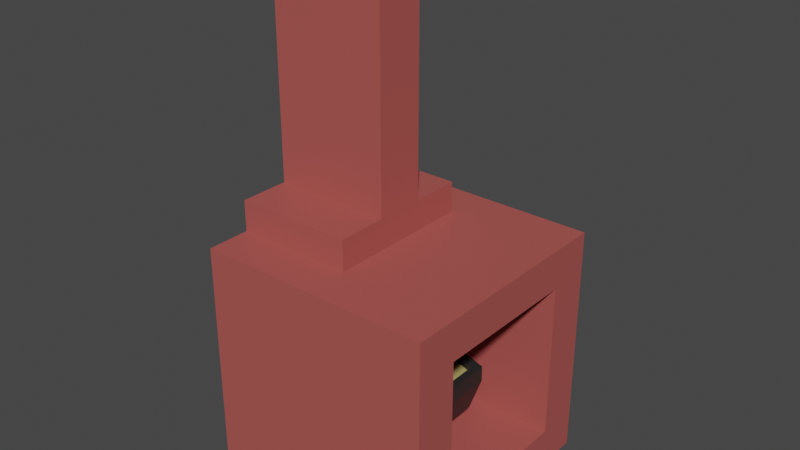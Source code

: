 # Source: stove.blend  (saved by Blender 2.82.7; exported with 4.5.12 LTS)
import bpy
from mathutils import Matrix  # noqa: F401  (used for matrix-valued properties, if any)

bpy.ops.wm.read_factory_settings(use_empty=True)
scene = bpy.context.scene
scene.name = 'Scene'

# ---- collections
col_collection = bpy.data.collections.new('Collection'); scene.collection.children.link(col_collection)

# ---- materials (node trees are filled in below, after node groups)
mat_stove = bpy.data.materials.new('Stove')
mat_stove.alpha_threshold = 0.0
mat_stove.use_transparent_shadow = False
mat_stove.line_color = (0.0, 0.0, 0.0, 1.0)
mat_soup_pot = bpy.data.materials.new('Soup Pot')
mat_soup_pot.use_transparent_shadow = False
mat_soup = bpy.data.materials.new('Soup')
mat_soup.use_transparent_shadow = False

# ---- material node trees
mat_stove.use_nodes = True; mat_stove.node_tree.nodes.clear()
_N = mat_stove.node_tree.nodes; _L = mat_stove.node_tree.links
n0 = _N.new('ShaderNodeOutputMaterial'); n0.name = 'Material Output'; n0.location = (300, 300)
n1 = _N.new('ShaderNodeBsdfPrincipled'); n1.name = 'Principled BSDF'; n1.location = (10, 300)
n1.distribution = 'GGX'
n1.subsurface_method = 'BURLEY'
n1.inputs[0].default_value = (0.4292, 0.09318, 0.08352, 1.0)
n1.inputs[2].default_value = 0.4
n1.inputs[3].default_value = 1.45
n1.inputs[27].default_value = (0.0, 0.0, 0.0, 1.0)
n1.inputs[28].default_value = 1.0
_L.new(n1.outputs[0], n0.inputs[0])
n0.is_active_output = True
mat_soup_pot.use_nodes = True; mat_soup_pot.node_tree.nodes.clear()
_N = mat_soup_pot.node_tree.nodes; _L = mat_soup_pot.node_tree.links
n0 = _N.new('ShaderNodeOutputMaterial'); n0.name = 'Material Output'; n0.location = (300, 300)
n1 = _N.new('ShaderNodeBsdfPrincipled'); n1.name = 'Principled BSDF'; n1.location = (10, 300)
n1.distribution = 'GGX'
n1.subsurface_method = 'BURLEY'
n1.inputs[0].default_value = (0.02198, 0.02125, 0.02179, 1.0)
n1.inputs[3].default_value = 1.45
n1.inputs[27].default_value = (0.0, 0.0, 0.0, 1.0)
n1.inputs[28].default_value = 1.0
_L.new(n1.outputs[0], n0.inputs[0])
n0.is_active_output = True
mat_soup.use_nodes = True; mat_soup.node_tree.nodes.clear()
_N = mat_soup.node_tree.nodes; _L = mat_soup.node_tree.links
n0 = _N.new('ShaderNodeOutputMaterial'); n0.name = 'Material Output'; n0.location = (300, 300)
n1 = _N.new('ShaderNodeBsdfPrincipled'); n1.name = 'Principled BSDF'; n1.location = (10, 300)
n1.distribution = 'GGX'
n1.subsurface_method = 'BURLEY'
n1.inputs[0].default_value = (0.4575, 0.3707, 0.1328, 1.0)
n1.inputs[3].default_value = 1.45
n1.inputs[27].default_value = (0.0, 0.0, 0.0, 1.0)
n1.inputs[28].default_value = 1.0
_L.new(n1.outputs[0], n0.inputs[0])
n0.is_active_output = True

# ---- world
world_world = bpy.data.worlds.new('World'); scene.world = world_world
world_world.use_nodes = True; world_world.node_tree.nodes.clear()
_N = world_world.node_tree.nodes; _L = world_world.node_tree.links
n0 = _N.new('ShaderNodeOutputWorld'); n0.name = 'World Output'; n0.location = (300, 300)
n1 = _N.new('ShaderNodeBackground'); n1.name = 'Background'; n1.location = (10, 300)
n1.inputs[0].default_value = (0.05088, 0.05088, 0.05088, 1.0)
_L.new(n1.outputs[0], n0.inputs[0])
n0.is_active_output = True
world_world.color = (0.05088, 0.05088, 0.05088)
world_world.use_sun_shadow = False
world_world.sun_shadow_jitter_overblur = 0.0

# ---- meshes
me_cube_001 = bpy.data.meshes.new('Cube.001')
me_cube_001.from_pydata([(-1.0, -1.0, -1.0), (-1.0, -1.0, 1.0), (-1.0, 1.0, -1.0), (-1.0, 1.0, 1.0), (1.0, -1.0, -1.0), (1.0, -1.0, 1.0), (1.0, 1.0, -1.0), (1.0, 1.0, 1.0), (-1.0, 0.6333, -1.0), (-1.0, -0.6333, -1.0), (-1.0, -0.6333, 1.0), (-1.0, 0.6333, 1.0), (1.0, -0.6333, -1.0), (1.0, 0.6333, -1.0), (1.0, 0.6333, 1.0), (1.0, -0.6333, 1.0), (-1.0, -1.0, -0.6667), (-1.0, -1.0, 0.6667), (-1.0, 1.0, 0.6667), (-1.0, 1.0, -0.6667), (1.0, 1.0, 0.6667), (1.0, 1.0, -0.6667), (1.0, -1.0, 0.6667), (1.0, -1.0, -0.6667), (1.0, 0.6333, 0.6667), (1.0, 0.6333, -0.6667), (1.0, -0.6333, 0.6667), (1.0, -0.6333, -0.6667), (-1.0, -0.6333, 0.6667), (-1.0, -0.6333, -0.6667), (-1.0, 0.6333, 0.6667), (-1.0, 0.6333, -0.6667), (0.0, 1.0, -1.0), (0.0, 1.0, 1.0), (0.0, -1.0, -1.0), (0.0, -1.0, 1.0), (0.0, 0.6333, 1.0), (0.0, -0.6333, 1.0), (0.0, 0.6333, -1.0), (0.0, -0.6333, -1.0), (0.0, -1.0, -0.6667), (0.0, -1.0, 0.6667), (0.0, 1.0, -0.6667), (0.0, 1.0, 0.6667), (-1.0, -0.6333, 1.0), (-1.0, 0.6333, 1.0), (0.0, 0.6333, 1.0), (0.0, -0.6333, 1.0), (-1.0, -0.6333, 1.261), (-1.0, 0.6333, 1.261), (0.0, 0.6333, 1.261), (0.0, -0.6333, 1.261), (-0.5175, 0.6333, 0.6667), (-0.5175, 0.6333, -0.6667), (-0.5175, -0.6333, 0.6667), (-0.5175, -0.6333, -0.6667), (-1.0, 0.2111, -1.0), (-1.0, -0.2111, -1.0), (-1.0, -0.2111, 1.0), (-1.0, 0.2111, 1.0), (1.0, -0.2111, -1.0), (1.0, 0.2111, -1.0), (1.0, 0.2111, 1.0), (1.0, -0.2111, 1.0), (-1.0, -0.2111, -0.6667), (-1.0, 0.2111, -0.6667), (-1.0, -0.2111, 0.6667), (-1.0, 0.2111, 0.6667), (1.0, 0.2111, -0.6667), (1.0, -0.2111, -0.6667), (1.0, 0.2111, 0.6667), (1.0, -0.2111, 0.6667), (0.0, 0.2111, -1.0), (0.0, -0.2111, -1.0), (0.0, 0.2111, 1.0), (0.0, -0.2111, 1.0), (-1.0, -0.2111, 1.0), (-1.0, 0.2111, 1.0), (0.0, 0.2111, 1.0), (0.0, -0.2111, 1.0), (-1.0, -0.2111, 1.261), (-1.0, 0.2111, 1.261), (0.0, 0.2111, 1.261), (0.0, -0.2111, 1.261), (-0.5175, 0.2111, -0.6667), (-0.5175, -0.2111, -0.6667), (-0.5175, 0.2111, 0.6667), (-0.5175, -0.2111, 0.6667), (-1.0, -0.2111, 3.261), (-1.0, 0.2111, 3.261), (0.0, 0.2111, 3.261), (0.0, -0.2111, 3.261)], [], [(30, 11, 3, 18), (43, 33, 7, 20), (26, 15, 5, 22), (41, 35, 1, 17), (39, 12, 4, 34), (37, 10, 1, 35), (33, 3, 11, 36), (58, 10, 44, 76), (32, 6, 13, 38), (73, 60, 12, 39), (20, 7, 14, 24), (71, 63, 15, 26), (17, 1, 10, 28), (67, 59, 11, 30), (56, 65, 31, 8), (65, 67, 30, 31), (0, 16, 29, 9), (16, 17, 28, 29), (60, 69, 27, 12), (26, 27, 55, 54), (6, 21, 25, 13), (21, 20, 24, 25), (34, 40, 16, 0), (40, 41, 17, 16), (12, 27, 23, 4), (27, 26, 22, 23), (32, 42, 21, 6), (42, 43, 20, 21), (8, 31, 19, 2), (31, 30, 18, 19), (19, 18, 43, 42), (2, 19, 42, 32), (23, 22, 41, 40), (4, 23, 40, 34), (57, 73, 39, 9), (2, 32, 38, 8), (63, 75, 37, 15), (7, 33, 36, 14), (15, 37, 35, 5), (9, 39, 34, 0), (22, 5, 35, 41), (18, 3, 33, 43), (46, 45, 49, 50), (36, 11, 45, 46), (74, 36, 46, 78), (10, 37, 47, 44), (83, 80, 48, 51), (44, 47, 51, 48), (76, 44, 48, 80), (78, 46, 50, 82), (85, 87, 54, 55), (25, 24, 52, 53), (68, 25, 53, 84), (71, 26, 54, 87), (24, 70, 86, 52), (70, 71, 87, 86), (27, 69, 85, 55), (69, 68, 84, 85), (53, 52, 86, 84), (84, 86, 87, 85), (47, 79, 83, 51), (79, 78, 82, 83), (45, 77, 81, 49), (77, 76, 80, 81), (50, 49, 81, 82), (80, 83, 91, 88), (37, 75, 79, 47), (75, 74, 78, 79), (14, 36, 74, 62), (62, 74, 75, 63), (8, 38, 72, 56), (56, 72, 73, 57), (13, 25, 68, 61), (61, 68, 69, 60), (29, 28, 66, 64), (64, 66, 67, 65), (9, 29, 64, 57), (57, 64, 65, 56), (28, 10, 58, 66), (66, 58, 59, 67), (24, 14, 62, 70), (70, 62, 63, 71), (38, 13, 61, 72), (72, 61, 60, 73), (11, 59, 77, 45), (59, 58, 76, 77), (90, 89, 88, 91), (82, 81, 89, 90), (83, 82, 90, 91), (81, 80, 88, 89)])
_uv = me_cube_001.uv_layers.new(name='UVMap')
_uv.uv.foreach_set('vector', [0.5417, 0.1667, 0.625, 0.1667, 0.625, 0.25, 0.5417, 0.25, 0.5417, 0.375, 0.625, 0.375, 0.625, 0.5, 0.5417, 0.5, 0.5417, 0.6667, 0.625, 0.6667, 0.625, 0.75, 0.5417, 0.75, 0.5417, 0.875, 0.625, 0.875, 0.625, 1.0, 0.5417, 1.0, 0.25, 0.6667, 0.375, 0.6667, 0.375, 0.75, 0.25, 0.75, 0.75, 0.6667, 0.875, 0.6667, 0.875, 0.75, 0.75, 0.75, 0.75, 0.5, 0.875, 0.5, 0.875, 0.5833, 0.75, 0.5833, 0.625, 0.1111, 0.625, 0.08333, 0.625, 0.08333, 0.625, 0.1111, 0.25, 0.5, 0.375, 0.5, 0.375, 0.5833, 0.25, 0.5833, 0.25, 0.6389, 0.375, 0.6389, 0.375, 0.6667, 0.25, 0.6667, 0.5417, 0.5, 0.625, 0.5, 0.625, 0.5833, 0.5417, 0.5833, 0.5417, 0.6389, 0.625, 0.6389, 0.625, 0.6667, 0.5417, 0.6667, 0.5417, 0.0, 0.625, 0.0, 0.625, 0.08333, 0.5417, 0.08333, 0.5417, 0.1389, 0.625, 0.1389, 0.625, 0.1667, 0.5417, 0.1667, 0.375, 0.1389, 0.4583, 0.1389, 0.4583, 0.1667, 0.375, 0.1667, 0.4583, 0.1389, 0.5417, 0.1389, 0.5417, 0.1667, 0.4583, 0.1667, 0.375, 0.0, 0.4583, 0.0, 0.4583, 0.08333, 0.375, 0.08333, 0.4583, 0.0, 0.5417, 0.0, 0.5417, 0.08333, 0.4583, 0.08333, 0.375, 0.6389, 0.4583, 0.6389, 0.4583, 0.6667, 0.375, 0.6667, 0.5417, 0.6667, 0.4583, 0.6667, 0.4583, 0.6667, 0.5417, 0.6667, 0.375, 0.5, 0.4583, 0.5, 0.4583, 0.5833, 0.375, 0.5833, 0.4583, 0.5, 0.5417, 0.5, 0.5417, 0.5833, 0.4583, 0.5833, 0.375, 0.875, 0.4583, 0.875, 0.4583, 1.0, 0.375, 1.0, 0.4583, 0.875, 0.5417, 0.875, 0.5417, 1.0, 0.4583, 1.0, 0.375, 0.6667, 0.4583, 0.6667, 0.4583, 0.75, 0.375, 0.75, 0.4583, 0.6667, 0.5417, 0.6667, 0.5417, 0.75, 0.4583, 0.75, 0.375, 0.375, 0.4583, 0.375, 0.4583, 0.5, 0.375, 0.5, 0.4583, 0.375, 0.5417, 0.375, 0.5417, 0.5, 0.4583, 0.5, 0.375, 0.1667, 0.4583, 0.1667, 0.4583, 0.25, 0.375, 0.25, 0.4583, 0.1667, 0.5417, 0.1667, 0.5417, 0.25, 0.4583, 0.25, 0.4583, 0.25, 0.5417, 0.25, 0.5417, 0.375, 0.4583, 0.375, 0.375, 0.25, 0.4583, 0.25, 0.4583, 0.375, 0.375, 0.375, 0.4583, 0.75, 0.5417, 0.75, 0.5417, 0.875, 0.4583, 0.875, 0.375, 0.75, 0.4583, 0.75, 0.4583, 0.875, 0.375, 0.875, 0.125, 0.6389, 0.25, 0.6389, 0.25, 0.6667, 0.125, 0.6667, 0.125, 0.5, 0.25, 0.5, 0.25, 0.5833, 0.125, 0.5833, 0.625, 0.6389, 0.75, 0.6389, 0.75, 0.6667, 0.625, 0.6667, 0.625, 0.5, 0.75, 0.5, 0.75, 0.5833, 0.625, 0.5833, 0.625, 0.6667, 0.75, 0.6667, 0.75, 0.75, 0.625, 0.75, 0.125, 0.6667, 0.25, 0.6667, 0.25, 0.75, 0.125, 0.75, 0.5417, 0.75, 0.625, 0.75, 0.625, 0.875, 0.5417, 0.875, 0.5417, 0.25, 0.625, 0.25, 0.625, 0.375, 0.5417, 0.375, 0.75, 0.5833, 0.875, 0.5833, 0.875, 0.5833, 0.75, 0.5833, 0.75, 0.5833, 0.875, 0.5833, 0.875, 0.5833, 0.75, 0.5833, 0.75, 0.6111, 0.75, 0.5833, 0.75, 0.5833, 0.75, 0.6111, 0.875, 0.6667, 0.75, 0.6667, 0.75, 0.6667, 0.875, 0.6667, 0.75, 0.6389, 0.875, 0.6389, 0.875, 0.6667, 0.75, 0.6667, 0.875, 0.6667, 0.75, 0.6667, 0.75, 0.6667, 0.875, 0.6667, 0.625, 0.1111, 0.625, 0.08333, 0.625, 0.08333, 0.625, 0.1111, 0.75, 0.6111, 0.75, 0.5833, 0.75, 0.5833, 0.75, 0.6111, 0.4583, 0.6389, 0.5417, 0.6389, 0.5417, 0.6667, 0.4583, 0.6667, 0.4583, 0.5833, 0.5417, 0.5833, 0.5417, 0.5833, 0.4583, 0.5833, 0.4583, 0.6111, 0.4583, 0.5833, 0.4583, 0.5833, 0.4583, 0.6111, 0.5417, 0.6389, 0.5417, 0.6667, 0.5417, 0.6667, 0.5417, 0.6389, 0.5417, 0.5833, 0.5417, 0.6111, 0.5417, 0.6111, 0.5417, 0.5833, 0.5417, 0.6111, 0.5417, 0.6389, 0.5417, 0.6389, 0.5417, 0.6111, 0.4583, 0.6667, 0.4583, 0.6389, 0.4583, 0.6389, 0.4583, 0.6667, 0.4583, 0.6389, 0.4583, 0.6111, 0.4583, 0.6111, 0.4583, 0.6389, 0.4583, 0.5833, 0.5417, 0.5833, 0.5417, 0.6111, 0.4583, 0.6111, 0.4583, 0.6111, 0.5417, 0.6111, 0.5417, 0.6389, 0.4583, 0.6389, 0.75, 0.6667, 0.75, 0.6389, 0.75, 0.6389, 0.75, 0.6667, 0.75, 0.6389, 0.75, 0.6111, 0.75, 0.6111, 0.75, 0.6389, 0.625, 0.1667, 0.625, 0.1389, 0.625, 0.1389, 0.625, 0.1667, 0.625, 0.1389, 0.625, 0.1111, 0.625, 0.1111, 0.625, 0.1389, 0.75, 0.5833, 0.875, 0.5833, 0.875, 0.6111, 0.75, 0.6111, 0.875, 0.6389, 0.75, 0.6389, 0.75, 0.6389, 0.875, 0.6389, 0.75, 0.6667, 0.75, 0.6389, 0.75, 0.6389, 0.75, 0.6667, 0.75, 0.6389, 0.75, 0.6111, 0.75, 0.6111, 0.75, 0.6389, 0.625, 0.5833, 0.75, 0.5833, 0.75, 0.6111, 0.625, 0.6111, 0.625, 0.6111, 0.75, 0.6111, 0.75, 0.6389, 0.625, 0.6389, 0.125, 0.5833, 0.25, 0.5833, 0.25, 0.6111, 0.125, 0.6111, 0.125, 0.6111, 0.25, 0.6111, 0.25, 0.6389, 0.125, 0.6389, 0.375, 0.5833, 0.4583, 0.5833, 0.4583, 0.6111, 0.375, 0.6111, 0.375, 0.6111, 0.4583, 0.6111, 0.4583, 0.6389, 0.375, 0.6389, 0.4583, 0.08333, 0.5417, 0.08333, 0.5417, 0.1111, 0.4583, 0.1111, 0.4583, 0.1111, 0.5417, 0.1111, 0.5417, 0.1389, 0.4583, 0.1389, 0.375, 0.08333, 0.4583, 0.08333, 0.4583, 0.1111, 0.375, 0.1111, 0.375, 0.1111, 0.4583, 0.1111, 0.4583, 0.1389, 0.375, 0.1389, 0.5417, 0.08333, 0.625, 0.08333, 0.625, 0.1111, 0.5417, 0.1111, 0.5417, 0.1111, 0.625, 0.1111, 0.625, 0.1389, 0.5417, 0.1389, 0.5417, 0.5833, 0.625, 0.5833, 0.625, 0.6111, 0.5417, 0.6111, 0.5417, 0.6111, 0.625, 0.6111, 0.625, 0.6389, 0.5417, 0.6389, 0.25, 0.5833, 0.375, 0.5833, 0.375, 0.6111, 0.25, 0.6111, 0.25, 0.6111, 0.375, 0.6111, 0.375, 0.6389, 0.25, 0.6389, 0.625, 0.1667, 0.625, 0.1389, 0.625, 0.1389, 0.625, 0.1667, 0.625, 0.1389, 0.625, 0.1111, 0.625, 0.1111, 0.625, 0.1389, 0.75, 0.6111, 0.875, 0.6111, 0.875, 0.6389, 0.75, 0.6389, 0.75, 0.6111, 0.875, 0.6111, 0.875, 0.6111, 0.75, 0.6111, 0.75, 0.6389, 0.75, 0.6111, 0.75, 0.6111, 0.75, 0.6389, 0.625, 0.1389, 0.625, 0.1111, 0.625, 0.1111, 0.625, 0.1389])
me_cube_001.materials.append(mat_stove)
me_cube_001.use_remesh_fix_poles = True
me_cube_001.use_remesh_preserve_attributes = False
me_cube_001.use_mirror_vertex_groups = False
me_cube_001.update()
me_circle_001 = bpy.data.meshes.new('Circle.001')
me_circle_001.from_pydata([(1.191, 0.8464, -2.098), (1.085, 0.6975, -2.098), (1.194, 0.551, -2.098), (1.367, 0.6094, -2.098), (1.365, 0.7919, -2.098), (0.8947, 0.6954, -1.939), (1.13, 1.027, -1.939), (1.137, 0.3696, -1.939), (1.522, 0.4993, -1.939), (1.517, 0.9053, -1.939), (0.8026, 0.6944, -1.679), (1.1, 1.114, -1.679), (1.109, 0.2816, -1.679), (1.597, 0.4459, -1.679), (1.591, 0.9603, -1.679), (0.8809, 0.6953, -1.544), (1.125, 1.04, -1.544), (1.133, 0.3563, -1.544), (1.533, 0.4913, -1.544), (1.528, 0.9136, -1.544), (0.8026, 0.6944, -1.544), (1.1, 1.114, -1.544), (1.109, 0.2816, -1.544), (1.597, 0.4459, -1.544), (1.591, 0.9603, -1.544), (0.8809, 0.6953, -1.617), (1.125, 1.04, -1.617), (1.133, 0.3563, -1.617), (1.533, 0.4913, -1.617), (1.528, 0.9136, -1.617)], [], [(1, 0, 4, 3, 2), (9, 14, 13, 8), (2, 7, 5, 1), (0, 6, 9, 4), (3, 8, 7, 2), (1, 5, 6, 0), (4, 9, 8, 3), (11, 21, 24, 14), (7, 12, 10, 5), (6, 11, 14, 9), (8, 13, 12, 7), (5, 10, 11, 6), (16, 26, 29, 19), (13, 23, 22, 12), (10, 20, 21, 11), (14, 24, 23, 13), (12, 22, 20, 10), (16, 21, 20, 15), (15, 20, 22, 17), (17, 22, 23, 18), (18, 23, 24, 19), (19, 24, 21, 16), (25, 27, 28, 29, 26), (18, 28, 27, 17), (15, 25, 26, 16), (19, 29, 28, 18), (17, 27, 25, 15)])
me_circle_001.polygons.foreach_set('material_index', [0, 0, 0, 0, 0, 0, 0, 0, 0, 0, 0, 0, 0, 0, 0, 0, 0, 0, 0, 0, 0, 0, 1, 0, 0, 0, 0])
_uv = me_circle_001.uv_layers.new(name='UVMap')
_uv.uv.foreach_set('vector', [0.0, 0.0, 0.0, 0.0, 0.0, 0.0, 0.0, 0.0, 0.0, 0.0, 0.0, 0.0, 0.0, 0.0, 0.0, 0.0, 0.0, 0.0, 0.0, 0.0, 0.0, 0.0, 0.0, 0.0, 0.0, 0.0, 0.0, 0.0, 0.0, 0.0, 0.0, 0.0, 0.0, 0.0, 0.0, 0.0, 0.0, 0.0, 0.0, 0.0, 0.0, 0.0, 0.0, 0.0, 0.0, 0.0, 0.0, 0.0, 0.0, 0.0, 0.0, 0.0, 0.0, 0.0, 0.0, 0.0, 0.0, 0.0, 0.0, 0.0, 0.0, 0.0, 0.0, 0.0, 0.0, 0.0, 0.0, 0.0, 0.0, 0.0, 0.0, 0.0, 0.0, 0.0, 0.0, 0.0, 0.0, 0.0, 0.0, 0.0, 0.0, 0.0, 0.0, 0.0, 0.0, 0.0, 0.0, 0.0, 0.0, 0.0, 0.0, 0.0, 0.0, 0.0, 0.0, 0.0, 0.0, 0.0, 0.0, 0.0, 0.0, 0.0, 0.0, 0.0, 0.0, 0.0, 0.0, 0.0, 0.0, 0.0, 0.0, 0.0, 0.0, 0.0, 0.0, 0.0, 0.0, 0.0, 0.0, 0.0, 0.0, 0.0, 0.0, 0.0, 0.0, 0.0, 0.0, 0.0, 0.0, 0.0, 0.0, 0.0, 0.0, 0.0, 0.0, 0.0, 0.0, 0.0, 0.0, 0.0, 0.0, 0.0, 0.0, 0.0, 0.0, 0.0, 0.0, 0.0, 0.0, 0.0, 0.0, 0.0, 0.0, 0.0, 0.0, 0.0, 0.0, 0.0, 0.0, 0.0, 0.0, 0.0, 0.0, 0.0, 0.0, 0.0, 0.0, 0.0, 0.0, 0.0, 0.0, 0.0, 0.0, 0.0, 0.0, 0.0, 0.0, 0.0, 0.0, 0.0, 0.0, 0.0, 0.0, 0.0, 0.0, 0.0, 0.0, 0.0, 0.0, 0.0, 0.0, 0.0, 0.0, 0.0, 0.0, 0.0, 0.0, 0.0, 0.0, 0.0, 0.0, 0.0, 0.0, 0.0, 0.0, 0.0, 0.0, 0.0, 0.0, 0.0, 0.0, 0.0, 0.0, 0.0, 0.0, 0.0, 0.0, 0.0, 0.0, 0.0])
me_circle_001.materials.append(mat_soup_pot)
me_circle_001.materials.append(mat_soup)
me_circle_001.use_remesh_fix_poles = True
me_circle_001.use_remesh_preserve_attributes = False
me_circle_001.use_mirror_vertex_groups = False
me_circle_001.update()
me_cylinder = bpy.data.meshes.new('Cylinder')
me_cylinder.from_pydata([(1.187, 1.064, -1.468), (1.187, 0.3219, -1.468), (1.225, 1.064, -1.533), (1.225, 0.3219, -1.533), (1.15, 1.064, -1.533), (1.15, 0.3219, -1.533), (1.187, 0.9154, -1.358), (1.187, 0.767, -1.31), (1.187, 0.6187, -1.31), (1.187, 0.4703, -1.358), (1.225, 0.4703, -1.423), (1.225, 0.6187, -1.375), (1.225, 0.767, -1.375), (1.225, 0.9154, -1.423), (1.15, 0.4703, -1.423), (1.15, 0.6187, -1.375), (1.15, 0.767, -1.375), (1.15, 0.9154, -1.423)], [], [(9, 1, 3, 10), (10, 3, 5, 14), (3, 1, 5), (14, 5, 1, 9), (0, 2, 4), (4, 17, 6, 0), (17, 16, 7, 6), (16, 15, 8, 7), (15, 14, 9, 8), (2, 13, 17, 4), (13, 12, 16, 17), (12, 11, 15, 16), (11, 10, 14, 15), (0, 6, 13, 2), (6, 7, 12, 13), (7, 8, 11, 12), (8, 9, 10, 11)])
_uv = me_cylinder.uv_layers.new(name='UVMap')
_uv.uv.foreach_set('vector', [1.0, 0.9, 1.0, 1.0, 0.6667, 1.0, 0.6667, 0.9, 0.6667, 0.9, 0.6667, 1.0, 0.3333, 1.0, 0.3333, 0.9, 0.4578, 0.13, 0.25, 0.49, 0.04215, 0.13, 0.3333, 0.9, 0.3333, 1.0, -5.96e-08, 1.0, -5.96e-08, 0.9, 0.75, 0.49, 0.9578, 0.13, 0.5422, 0.13, 0.3333, 0.5, 0.3333, 0.6, -5.96e-08, 0.6, -5.96e-08, 0.5, 0.3333, 0.6, 0.3333, 0.7, -5.96e-08, 0.7, -5.96e-08, 0.6, 0.3333, 0.7, 0.3333, 0.8, -5.96e-08, 0.8, -5.96e-08, 0.7, 0.3333, 0.8, 0.3333, 0.9, -5.96e-08, 0.9, -5.96e-08, 0.8, 0.6667, 0.5, 0.6667, 0.6, 0.3333, 0.6, 0.3333, 0.5, 0.6667, 0.6, 0.6667, 0.7, 0.3333, 0.7, 0.3333, 0.6, 0.6667, 0.7, 0.6667, 0.8, 0.3333, 0.8, 0.3333, 0.7, 0.6667, 0.8, 0.6667, 0.9, 0.3333, 0.9, 0.3333, 0.8, 1.0, 0.5, 1.0, 0.6, 0.6667, 0.6, 0.6667, 0.5, 1.0, 0.6, 1.0, 0.7, 0.6667, 0.7, 0.6667, 0.6, 1.0, 0.7, 1.0, 0.8, 0.6667, 0.8, 0.6667, 0.7, 1.0, 0.8, 1.0, 0.9, 0.6667, 0.9, 0.6667, 0.8])
me_cylinder.materials.append(mat_soup_pot)
me_cylinder.use_remesh_fix_poles = True
me_cylinder.use_remesh_preserve_attributes = False
me_cylinder.use_mirror_vertex_groups = False
me_cylinder.update()

# ---- objects
ob_stove = bpy.data.objects.new('Stove', me_cube_001)
ob_circle = bpy.data.objects.new('Circle', me_circle_001)
ob_cylinder = bpy.data.objects.new('Cylinder', me_cylinder)

# ---- transforms, parenting, visibility, modifiers, constraints
ob_stove.location = (0.0, 0.0, 0.0)
ob_stove.lineart.crease_threshold = 0.0
ob_circle.location = (-1.007, -0.6528, 1.497)
ob_circle.lineart.crease_threshold = 0.0
ob_cylinder.location = (-1.007, -0.6528, 1.497)
ob_cylinder.lineart.crease_threshold = 0.0

# ---- collection membership
col_collection.objects.link(ob_stove)
col_collection.objects.link(ob_circle)
col_collection.objects.link(ob_cylinder)

# ---- scene / render settings (as saved in the file)
scene.frame_start = 1; scene.frame_end = 250; scene.frame_set(1)
scene.render.engine = 'BLENDER_EEVEE_NEXT'
scene.cycles.use_denoising = False
scene.cycles.samples = 128
scene.cycles.sampling_pattern = 'TABULATED_SOBOL'
scene.cycles.use_adaptive_sampling = False
scene.cycles.use_light_tree = False
scene.view_settings.view_transform = 'Filmic'
bpy.context.view_layer.update()

# ---- added for rendering (the .blend has no active camera and no usable light): camera, sun
cam_auto = bpy.data.cameras.new('AutoCamera')
cam_auto.lens = 50.0
cam_auto.sensor_width = 36.0
cam_auto.clip_end = 1000.0
ob_auto_camera = bpy.data.objects.new('AutoCamera', cam_auto)
scene.collection.objects.link(ob_auto_camera)
ob_auto_camera.location = (4.73191, -5.67829, 4.91605)
ob_auto_camera.rotation_euler = (1.09748, -7.21219e-08, 0.694738)
scene.camera = ob_auto_camera
light_auto_sun = bpy.data.lights.new('AutoSun', 'SUN')
light_auto_sun.energy = 3.0
light_auto_sun.angle = 0.0523599
ob_auto_sun = bpy.data.objects.new('AutoSun', light_auto_sun)
scene.collection.objects.link(ob_auto_sun)
ob_auto_sun.rotation_euler = (0.872665, 0.174533, 0.523599)
bpy.context.view_layer.update()
